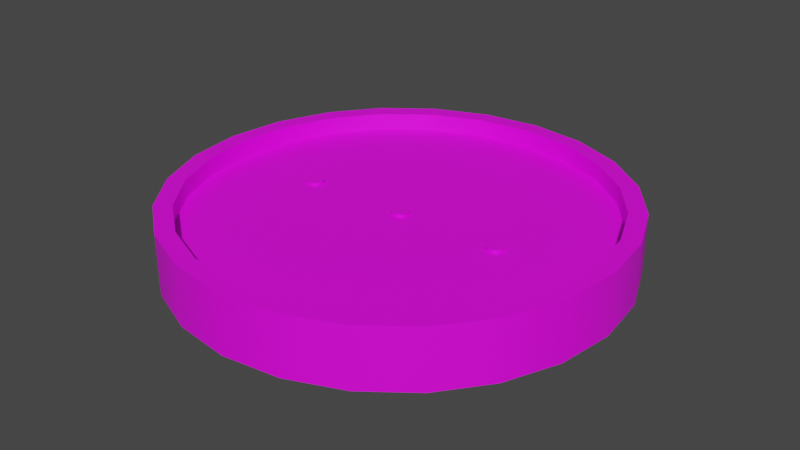 # Source: parachute.blend  (saved by Blender 3.3.6; exported with 4.5.12 LTS)
import bpy
from mathutils import Matrix  # noqa: F401  (used for matrix-valued properties, if any)

bpy.ops.wm.read_factory_settings(use_empty=True)
scene = bpy.context.scene
scene.name = 'Scene'

# ---- collections
col_collection = bpy.data.collections.new('Collection'); scene.collection.children.link(col_collection)

# ---- images (referenced by path relative to the original .blend; pixels are not part of the script)
import os
ASSET_DIR = os.environ.get("B2B_ASSET_DIR", "")  # directory of the original .blend (textures are referenced by path, not embedded)
HERE = os.path.dirname(os.path.abspath(__file__))  # packed textures are extracted next to this script under _unpacked/

def load_image(name, relpath, width, height, colorspace="sRGB"):
    """Load a texture the original file referenced (path relative to the .blend, or extracted next to this script)."""
    p = next((c for c in (os.path.join(HERE, relpath), os.path.join(ASSET_DIR, relpath)) if relpath and os.path.exists(c)), "")
    if p:
        img = bpy.data.images.load(p, check_existing=True)
        img.name = name
    else:  # same state as the original file: an image datablock whose file is absent (Cycles renders it pink)
        img = bpy.data.images.new(name, width, height)
        img.source = "FILE"
        img.filepath = "//" + (relpath or name)
    img.colorspace_settings.name = colorspace
    return img
img_a1_psd = load_image('a1.psd', 'a1.psd', 1024, 1024, 'sRGB')

# ---- materials (node trees are filled in below, after node groups)
mat_material = bpy.data.materials.new('Material')
mat_material.alpha_threshold = 0.0
mat_material.roughness = 0.5
mat_material.line_color = (0.0, 0.0, 0.0, 1.0)

# ---- node groups
ng_auto_smooth = bpy.data.node_groups.new('Auto Smooth', 'GeometryNodeTree')
_s = ng_auto_smooth.interface.new_socket(name='Geometry', in_out='OUTPUT', socket_type='NodeSocketGeometry')
_s = ng_auto_smooth.interface.new_socket(name='Geometry', in_out='INPUT', socket_type='NodeSocketGeometry')
_s = ng_auto_smooth.interface.new_socket(name='Angle', in_out='INPUT', socket_type='NodeSocketFloat')
_s.subtype = 'ANGLE'
_s.min_value = 0.0
_s.max_value = 3.142
ng_auto_smooth.is_modifier = True
_N = ng_auto_smooth.nodes; _L = ng_auto_smooth.links
n0 = _N.new('NodeGroupOutput'); n0.name = 'Group Output'; n0.location = (480, -100)
n1 = _N.new('NodeGroupInput'); n1.name = 'Group Input'; n1.location = (-420, -300)
n2 = _N.new('NodeGroupInput'); n2.name = 'Group Input.001'; n2.location = (-60, -100)
n3 = _N.new('GeometryNodeSetShadeSmooth'); n3.name = 'Set Shade Smooth'; n3.location = (120, -100)
n3.domain = 'EDGE'
n4 = _N.new('GeometryNodeSetShadeSmooth'); n4.name = 'Set Shade Smooth.001'; n4.location = (300, -100)
n5 = _N.new('GeometryNodeInputMeshEdgeAngle'); n5.name = 'Edge Angle'; n5.location = (-420, -220)
n6 = _N.new('GeometryNodeInputEdgeSmooth'); n6.name = 'Is Edge Smooth'; n6.location = (-60, -160)
n7 = _N.new('GeometryNodeInputShadeSmooth'); n7.name = 'Is Face Smooth'; n7.location = (-240, -340)
n8 = _N.new('FunctionNodeBooleanMath'); n8.name = 'Boolean Math'; n8.location = (-60, -220)
n9 = _N.new('FunctionNodeCompare'); n9.name = 'Compare'; n9.location = (-240, -180)
n9.operation = 'LESS_EQUAL'
_L.new(n5.outputs[0], n9.inputs[0])
_L.new(n4.outputs[0], n0.inputs[0])
_L.new(n1.outputs[1], n9.inputs[1])
_L.new(n9.outputs[0], n8.inputs[0])
_L.new(n7.outputs[0], n8.inputs[1])
_L.new(n2.outputs[0], n3.inputs[0])
_L.new(n6.outputs[0], n3.inputs[1])
_L.new(n3.outputs[0], n4.inputs[0])
_L.new(n8.outputs[0], n3.inputs[2])
n0.is_active_output = True

# ---- material node trees
mat_material.use_nodes = True; mat_material.node_tree.nodes.clear()
_N = mat_material.node_tree.nodes; _L = mat_material.node_tree.links
n0 = _N.new('ShaderNodeOutputMaterial'); n0.name = 'Material Output'; n0.location = (300, 300)
n1 = _N.new('ShaderNodeBsdfPrincipled'); n1.name = 'Principled BSDF'; n1.location = (10, 300)
n1.distribution = 'GGX'
n1.subsurface_method = 'RANDOM_WALK_SKIN'
n1.inputs[3].default_value = 1.45
n1.inputs[27].default_value = (0.0, 0.0, 0.0, 1.0)
n1.inputs[28].default_value = 1.0
n2 = _N.new('ShaderNodeTexImage'); n2.name = 'Image Texture'; n2.location = (-280, 280)
n2.image = img_a1_psd
_L.new(n1.outputs[0], n0.inputs[0])
_L.new(n2.outputs[0], n1.inputs[0])
n0.is_active_output = True

# ---- world
world_world = bpy.data.worlds.new('World'); scene.world = world_world
world_world.use_nodes = True; world_world.node_tree.nodes.clear()
_N = world_world.node_tree.nodes; _L = world_world.node_tree.links
n0 = _N.new('ShaderNodeOutputWorld'); n0.name = 'World Output'; n0.location = (300, 300)
n1 = _N.new('ShaderNodeBackground'); n1.name = 'Background'; n1.location = (10, 300)
n1.inputs[0].default_value = (0.05088, 0.05088, 0.05088, 1.0)
_L.new(n1.outputs[0], n0.inputs[0])
n0.is_active_output = True
world_world.color = (0.05088, 0.05088, 0.05088)
world_world.use_sun_shadow = False
world_world.sun_shadow_jitter_overblur = 0.0

# ---- meshes
me_mesh1 = bpy.data.meshes.new('mesh1')
me_mesh1.from_pydata([(0.4688, -1.018e-08, 0.0625), (0.4528, -0.1213, 0.0625), (0.4059, -0.2344, 0.0625), (0.3315, -0.3315, 0.0625), (0.2344, -0.4059, 0.0625), (0.1213, -0.4528, 0.0625), (-4.502e-17, -0.4688, 0.0625), (-0.1213, -0.4528, 0.0625), (-0.2344, -0.4059, 0.0625), (-0.3315, -0.3315, 0.0625), (-0.4059, -0.2344, 0.0625), (-0.4528, -0.1213, 0.0625), (-0.4688, -1.018e-08, 0.0625), (-0.4528, 0.1213, 0.0625), (-0.4059, 0.2344, 0.0625), (-0.3315, 0.3315, 0.0625), (-0.2344, 0.4059, 0.0625), (-0.1213, 0.4528, 0.0625), (-1.598e-16, 0.4688, 0.0625), (0.1213, 0.4528, 0.0625), (0.2344, 0.4059, 0.0625), (0.3315, 0.3315, 0.0625), (0.4059, 0.2344, 0.0625), (0.4528, 0.1213, 0.0625), (0.4688, 1.018e-08, -0.0625), (0.4528, -0.1213, -0.0625), (0.4059, -0.2344, -0.0625), (0.3315, -0.3315, -0.0625), (0.2344, -0.4059, -0.0625), (0.1213, -0.4528, -0.0625), (-4.502e-17, -0.4688, -0.0625), (-0.1213, -0.4528, -0.0625), (-0.2344, -0.4059, -0.0625), (-0.3315, -0.3315, -0.0625), (-0.4059, -0.2344, -0.0625), (-0.4528, -0.1213, -0.0625), (-0.4688, 1.018e-08, -0.0625), (-0.4528, 0.1213, -0.0625), (-0.4059, 0.2344, -0.0625), (-0.3315, 0.3315, -0.0625), (-0.2344, 0.4059, -0.0625), (-0.1213, 0.4528, -0.0625), (-1.598e-16, 0.4688, -0.0625), (0.1213, 0.4528, -0.0625), (0.2344, 0.4059, -0.0625), (0.3315, 0.3315, -0.0625), (0.4059, 0.2344, -0.0625), (0.4528, 0.1213, -0.0625), (0.4166, -0.1116, 0.0625), (0.4313, -1.018e-08, 0.0625), (0.4166, 0.1116, 0.0625), (0.3735, 0.2156, 0.0625), (0.3049, 0.3049, 0.0625), (0.2156, 0.3735, 0.0625), (0.1116, 0.4166, 0.0625), (-1.494e-16, 0.4313, 0.0625), (-0.1116, 0.4166, 0.0625), (-0.2156, 0.3735, 0.0625), (-0.3049, 0.3049, 0.0625), (-0.3735, 0.2156, 0.0625), (-0.4166, 0.1116, 0.0625), (-0.4313, -1.018e-08, 0.0625), (-0.4166, -0.1116, 0.0625), (-0.3735, -0.2156, 0.0625), (-0.3049, -0.3049, 0.0625), (-0.2156, -0.3735, 0.0625), (-0.1116, -0.4166, 0.0625), (-4.375e-17, -0.4313, 0.0625), (0.1116, -0.4166, 0.0625), (0.2156, -0.3735, 0.0625), (0.3049, -0.3049, 0.0625), (0.3735, -0.2156, 0.0625), (0.4166, -0.1116, 0.025), (0.4313, -4.073e-09, 0.025), (0.4166, 0.1116, 0.025), (0.3735, 0.2156, 0.025), (0.3049, 0.3049, 0.025), (0.2156, 0.3735, 0.025), (0.1116, 0.4166, 0.025), (-1.494e-16, 0.4313, 0.025), (-0.1116, 0.4166, 0.025), (-0.2156, 0.3735, 0.025), (-0.3049, 0.3049, 0.025), (-0.3735, 0.2156, 0.025), (-0.4166, 0.1116, 0.025), (-0.4313, -4.073e-09, 0.025), (-0.4166, -0.1116, 0.025), (-0.3735, -0.2156, 0.025), (-0.3049, -0.3049, 0.025), (-0.2156, -0.3735, 0.025), (-0.1116, -0.4166, 0.025), (-4.375e-17, -0.4313, 0.025), (0.1116, -0.4166, 0.025), (0.2156, -0.3735, 0.025), (0.3049, -0.3049, 0.025), (0.3735, -0.2156, 0.025), (-1.226e-16, -4.073e-09, 0.025)], [], [(0, 24, 47, 23), (1, 25, 24, 0), (2, 26, 25, 1), (3, 27, 26, 2), (4, 28, 27, 3), (5, 29, 28, 4), (6, 30, 29, 5), (7, 31, 30, 6), (8, 32, 31, 7), (9, 33, 32, 8), (10, 34, 33, 9), (11, 35, 34, 10), (12, 36, 35, 11), (13, 37, 36, 12), (14, 38, 37, 13), (15, 39, 38, 14), (16, 40, 39, 15), (17, 41, 40, 16), (18, 42, 41, 17), (19, 43, 42, 18), (20, 44, 43, 19), (21, 45, 44, 20), (22, 46, 45, 21), (23, 47, 46, 22), (48, 72, 95, 71), (49, 73, 72, 48), (50, 74, 73, 49), (51, 75, 74, 50), (52, 76, 75, 51), (53, 77, 76, 52), (54, 78, 77, 53), (55, 79, 78, 54), (56, 80, 79, 55), (57, 81, 80, 56), (58, 82, 81, 57), (59, 83, 82, 58), (60, 84, 83, 59), (61, 85, 84, 60), (62, 86, 85, 61), (63, 87, 86, 62), (64, 88, 87, 63), (65, 89, 88, 64), (66, 90, 89, 65), (67, 91, 90, 66), (68, 92, 91, 67), (69, 93, 92, 68), (70, 94, 93, 69), (71, 95, 94, 70), (0, 49, 48, 1), (1, 48, 71, 2), (2, 71, 70, 3), (3, 70, 69, 4), (4, 69, 68, 5), (5, 68, 67, 6), (6, 67, 66, 7), (7, 66, 65, 8), (8, 65, 64, 9), (9, 64, 63, 10), (10, 63, 62, 11), (11, 62, 61, 12), (12, 61, 60, 13), (13, 60, 59, 14), (14, 59, 58, 15), (15, 58, 57, 16), (16, 57, 56, 17), (17, 56, 55, 18), (18, 55, 54, 19), (19, 54, 53, 20), (20, 53, 52, 21), (21, 52, 51, 22), (22, 51, 50, 23), (23, 50, 49, 0), (72, 96, 95), (73, 96, 72), (74, 96, 73), (75, 96, 74), (76, 96, 75), (77, 96, 76), (78, 96, 77), (79, 96, 78), (80, 96, 79), (81, 96, 80), (82, 96, 81), (83, 96, 82), (84, 96, 83), (85, 96, 84), (86, 96, 85), (87, 96, 86), (88, 96, 87), (89, 96, 88), (90, 96, 89), (91, 96, 90), (92, 96, 91), (93, 96, 92), (94, 96, 93), (95, 96, 94)])
me_mesh1.polygons.foreach_set('use_smooth', [True] * 96)
_k = set([(0, 1), (0, 23), (1, 2), (2, 3), (3, 4), (4, 5), (5, 6), (6, 7), (7, 8), (8, 9), (9, 10), (10, 11), (11, 12), (12, 13), (13, 14), (14, 15), (15, 16), (16, 17), (17, 18), (18, 19), (19, 20), (20, 21), (21, 22), (22, 23), (48, 49), (48, 71), (49, 50), (50, 51), (51, 52), (52, 53), (53, 54), (54, 55), (55, 56), (56, 57), (57, 58), (58, 59), (59, 60), (60, 61), (61, 62), (62, 63), (63, 64), (64, 65), (65, 66), (66, 67), (67, 68), (68, 69), (69, 70), (70, 71), (72, 73), (72, 95), (73, 74), (74, 75), (75, 76), (76, 77), (77, 78), (78, 79), (79, 80), (80, 81), (81, 82), (82, 83), (83, 84), (84, 85), (85, 86), (86, 87), (87, 88), (88, 89), (89, 90), (90, 91), (91, 92), (92, 93), (93, 94), (94, 95)])
me_mesh1.attributes.new('sharp_edge', 'BOOLEAN', 'EDGE').data.foreach_set('value', [ (min(e.vertices), max(e.vertices)) in _k for e in me_mesh1.edges])
_uv = me_mesh1.uv_layers.new(name='UVMap')
_uv.uv.foreach_set('vector', [0.009671, 0.5601, 0.009671, 0.5358, 0.03143, 0.5358, 0.03143, 0.5601, 0.2599, 0.5601, 0.2599, 0.5358, 0.2813, 0.5358, 0.2813, 0.5601, 0.2379, 0.5601, 0.2379, 0.5358, 0.2599, 0.5358, 0.2599, 0.5601, 0.2153, 0.5601, 0.2153, 0.5358, 0.2379, 0.5358, 0.2379, 0.5601, 0.1924, 0.5601, 0.1924, 0.5358, 0.2153, 0.5358, 0.2153, 0.5601, 0.1692, 0.5601, 0.1692, 0.5358, 0.1924, 0.5358, 0.1924, 0.5601, 0.1457, 0.5601, 0.1461, 0.5358, 0.1692, 0.5358, 0.1692, 0.5601, 0.1226, 0.5601, 0.1226, 0.5358, 0.1461, 0.5358, 0.1457, 0.5601, 0.09937, 0.5601, 0.09937, 0.5358, 0.1226, 0.5358, 0.1226, 0.5601, 0.07635, 0.5601, 0.07635, 0.5358, 0.09937, 0.5358, 0.09937, 0.5601, 0.05366, 0.5601, 0.05366, 0.5358, 0.07635, 0.5358, 0.07635, 0.5601, 0.03143, 0.5601, 0.03143, 0.5358, 0.05366, 0.5358, 0.05366, 0.5601, 0.009671, 0.5601, 0.009671, 0.5358, 0.03143, 0.5358, 0.03143, 0.5601, 0.2599, 0.5601, 0.2599, 0.5358, 0.2813, 0.5358, 0.2813, 0.5601, 0.2379, 0.5601, 0.2379, 0.5358, 0.2599, 0.5358, 0.2599, 0.5601, 0.2153, 0.5601, 0.2153, 0.5358, 0.2379, 0.5358, 0.2379, 0.5601, 0.1924, 0.5601, 0.1924, 0.5358, 0.2153, 0.5358, 0.2153, 0.5601, 0.1692, 0.5601, 0.1692, 0.5358, 0.1924, 0.5358, 0.1924, 0.5601, 0.1457, 0.5601, 0.1461, 0.5358, 0.1692, 0.5358, 0.1692, 0.5601, 0.1226, 0.5601, 0.1226, 0.5358, 0.1461, 0.5358, 0.1457, 0.5601, 0.09937, 0.5601, 0.09937, 0.5358, 0.1226, 0.5358, 0.1226, 0.5601, 0.07635, 0.5601, 0.07635, 0.5358, 0.09937, 0.5358, 0.09937, 0.5601, 0.05366, 0.5601, 0.05366, 0.5358, 0.07635, 0.5358, 0.07635, 0.5601, 0.03143, 0.5601, 0.03143, 0.5358, 0.05366, 0.5358, 0.05366, 0.5601, 0.2599, 0.5668, 0.2599, 0.5737, 0.2379, 0.5737, 0.2379, 0.5668, 0.2813, 0.5668, 0.2813, 0.5737, 0.2599, 0.5737, 0.2599, 0.5668, 0.03143, 0.5668, 0.03143, 0.5737, 0.009671, 0.5737, 0.009671, 0.5668, 0.05366, 0.5668, 0.05366, 0.5737, 0.03143, 0.5737, 0.03143, 0.5668, 0.07635, 0.5668, 0.07635, 0.5737, 0.05366, 0.5737, 0.05366, 0.5668, 0.09937, 0.5668, 0.09937, 0.5737, 0.07635, 0.5737, 0.07635, 0.5668, 0.1226, 0.5668, 0.1226, 0.5737, 0.09937, 0.5737, 0.09937, 0.5668, 0.1458, 0.5668, 0.1458, 0.5737, 0.1226, 0.5737, 0.1226, 0.5668, 0.1692, 0.5668, 0.1692, 0.5737, 0.1458, 0.5737, 0.1458, 0.5668, 0.1924, 0.5668, 0.1924, 0.5737, 0.1692, 0.5737, 0.1692, 0.5668, 0.2153, 0.5668, 0.2153, 0.5737, 0.1924, 0.5737, 0.1924, 0.5668, 0.2379, 0.5668, 0.2379, 0.5737, 0.2153, 0.5737, 0.2153, 0.5668, 0.2599, 0.5668, 0.2599, 0.5737, 0.2379, 0.5737, 0.2379, 0.5668, 0.2813, 0.5668, 0.2813, 0.5737, 0.2599, 0.5737, 0.2599, 0.5668, 0.03143, 0.5668, 0.03143, 0.5737, 0.009671, 0.5737, 0.009671, 0.5668, 0.05366, 0.5668, 0.05366, 0.5737, 0.03143, 0.5737, 0.03143, 0.5668, 0.07635, 0.5668, 0.07635, 0.5737, 0.05366, 0.5737, 0.05366, 0.5668, 0.09937, 0.5668, 0.09937, 0.5737, 0.07635, 0.5737, 0.07635, 0.5668, 0.1226, 0.5668, 0.1226, 0.5737, 0.09937, 0.5737, 0.09937, 0.5668, 0.1458, 0.5668, 0.1458, 0.5737, 0.1226, 0.5737, 0.1226, 0.5668, 0.1692, 0.5668, 0.1692, 0.5737, 0.1458, 0.5737, 0.1458, 0.5668, 0.1924, 0.5668, 0.1924, 0.5737, 0.1692, 0.5737, 0.1692, 0.5668, 0.2153, 0.5668, 0.2153, 0.5737, 0.1924, 0.5737, 0.1924, 0.5668, 0.2379, 0.5668, 0.2379, 0.5737, 0.2153, 0.5737, 0.2153, 0.5668, 0.2813, 0.5601, 0.2813, 0.5668, 0.2599, 0.5668, 0.2599, 0.5601, 0.2599, 0.5601, 0.2599, 0.5668, 0.2379, 0.5668, 0.2379, 0.5601, 0.2379, 0.5601, 0.2379, 0.5668, 0.2153, 0.5668, 0.2153, 0.5601, 0.2153, 0.5601, 0.2153, 0.5668, 0.1924, 0.5668, 0.1924, 0.5601, 0.1924, 0.5601, 0.1924, 0.5668, 0.1692, 0.5668, 0.1692, 0.5601, 0.1692, 0.5601, 0.1692, 0.5668, 0.1458, 0.5668, 0.1457, 0.5601, 0.1457, 0.5601, 0.1458, 0.5668, 0.1226, 0.5668, 0.1226, 0.5601, 0.1226, 0.5601, 0.1226, 0.5668, 0.09937, 0.5668, 0.09937, 0.5601, 0.09937, 0.5601, 0.09937, 0.5668, 0.07635, 0.5668, 0.07635, 0.5601, 0.07635, 0.5601, 0.07635, 0.5668, 0.05366, 0.5668, 0.05366, 0.5601, 0.05366, 0.5601, 0.05366, 0.5668, 0.03143, 0.5668, 0.03143, 0.5601, 0.03143, 0.5601, 0.03143, 0.5668, 0.009671, 0.5668, 0.009671, 0.5601, 0.2813, 0.5601, 0.2813, 0.5668, 0.2599, 0.5668, 0.2599, 0.5601, 0.2599, 0.5601, 0.2599, 0.5668, 0.2379, 0.5668, 0.2379, 0.5601, 0.2379, 0.5601, 0.2379, 0.5668, 0.2153, 0.5668, 0.2153, 0.5601, 0.2153, 0.5601, 0.2153, 0.5668, 0.1924, 0.5668, 0.1924, 0.5601, 0.1924, 0.5601, 0.1924, 0.5668, 0.1692, 0.5668, 0.1692, 0.5601, 0.1692, 0.5601, 0.1692, 0.5668, 0.1458, 0.5668, 0.1457, 0.5601, 0.1457, 0.5601, 0.1458, 0.5668, 0.1226, 0.5668, 0.1226, 0.5601, 0.1226, 0.5601, 0.1226, 0.5668, 0.09937, 0.5668, 0.09937, 0.5601, 0.09937, 0.5601, 0.09937, 0.5668, 0.07635, 0.5668, 0.07635, 0.5601, 0.07635, 0.5601, 0.07635, 0.5668, 0.05366, 0.5668, 0.05366, 0.5601, 0.05366, 0.5601, 0.05366, 0.5668, 0.03143, 0.5668, 0.03143, 0.5601, 0.03143, 0.5601, 0.03143, 0.5668, 0.009671, 0.5668, 0.009671, 0.5601, 0.5581, 0.719, 0.6395, 0.7408, 0.5665, 0.6987, 0.5552, 0.7408, 0.6395, 0.7408, 0.5581, 0.719, 0.5581, 0.719, 0.6395, 0.7408, 0.5552, 0.7408, 0.5665, 0.6987, 0.6395, 0.7408, 0.5581, 0.719, 0.5799, 0.6813, 0.6395, 0.7408, 0.5665, 0.6987, 0.5974, 0.6679, 0.6395, 0.7408, 0.5799, 0.6813, 0.6177, 0.6595, 0.6395, 0.7408, 0.5974, 0.6679, 0.6395, 0.6566, 0.6395, 0.7408, 0.6177, 0.6595, 0.6177, 0.6595, 0.6395, 0.7408, 0.6395, 0.6566, 0.5974, 0.6679, 0.6395, 0.7408, 0.6177, 0.6595, 0.5799, 0.6813, 0.6395, 0.7408, 0.5974, 0.6679, 0.5665, 0.6987, 0.6395, 0.7408, 0.5799, 0.6813, 0.5581, 0.719, 0.6395, 0.7408, 0.5665, 0.6987, 0.5552, 0.7408, 0.6395, 0.7408, 0.5581, 0.719, 0.5581, 0.719, 0.6395, 0.7408, 0.5552, 0.7408, 0.5665, 0.6987, 0.6395, 0.7408, 0.5581, 0.719, 0.5799, 0.6813, 0.6395, 0.7408, 0.5665, 0.6987, 0.5974, 0.6679, 0.6395, 0.7408, 0.5799, 0.6813, 0.6177, 0.6595, 0.6395, 0.7408, 0.5974, 0.6679, 0.6395, 0.6566, 0.6395, 0.7408, 0.6177, 0.6595, 0.6177, 0.6595, 0.6395, 0.7408, 0.6395, 0.6566, 0.5974, 0.6679, 0.6395, 0.7408, 0.6177, 0.6595, 0.5799, 0.6813, 0.6395, 0.7408, 0.5974, 0.6679, 0.5665, 0.6987, 0.6395, 0.7408, 0.5799, 0.6813])
me_mesh1.materials.append(mat_material)
me_mesh1.update()
me_mesh1.normals_split_custom_set([tuple(v) for v in zip(*[iter([1.0, 0.0, 0.0, 1.0, 0.0, 0.0, 0.9659, 0.2588, 3.838e-08, 0.9659, 0.2588, 3.838e-08, 0.9659, -0.2588, -3.838e-08, 0.9659, -0.2588, -3.838e-08, 1.0, 0.0, 0.0, 1.0, 0.0, 0.0, 0.866, -0.5, -3.071e-08, 0.866, -0.5, -3.071e-08, 0.9659, -0.2588, -3.838e-08, 0.9659, -0.2588, -3.838e-08, 0.7071, -0.7071, 0.0, 0.7071, -0.7071, 0.0, 0.866, -0.5, -3.071e-08, 0.866, -0.5, -3.071e-08, 0.5, -0.866, 0.0, 0.5, -0.866, 0.0, 0.7071, -0.7071, 0.0, 0.7071, -0.7071, 0.0, 0.2588, -0.9659, 0.0, 0.2588, -0.9659, 0.0, 0.5, -0.866, 0.0, 0.5, -0.866, 0.0, 0.0, -1.0, 0.0, 0.0, -1.0, 0.0, 0.2588, -0.9659, 0.0, 0.2588, -0.9659, 0.0, -0.2588, -0.9659, 0.0, -0.2588, -0.9659, 0.0, 0.0, -1.0, 0.0, 0.0, -1.0, 0.0, -0.5, -0.866, 0.0, -0.5, -0.866, 0.0, -0.2588, -0.9659, 0.0, -0.2588, -0.9659, 0.0, -0.7071, -0.7071, 0.0, -0.7071, -0.7071, 0.0, -0.5, -0.866, 0.0, -0.5, -0.866, 0.0, -0.866, -0.5, -3.071e-08, -0.866, -0.5, -3.071e-08, -0.7071, -0.7071, 0.0, -0.7071, -0.7071, 0.0, -0.9659, -0.2588, -3.838e-08, -0.9659, -0.2588, -3.838e-08, -0.866, -0.5, -3.071e-08, -0.866, -0.5, -3.071e-08, -1.0, 0.0, 0.0, -1.0, 0.0, 0.0, -0.9659, -0.2588, -3.838e-08, -0.9659, -0.2588, -3.838e-08, -0.9659, 0.2588, 3.838e-08, -0.9659, 0.2588, 3.838e-08, -1.0, 0.0, 0.0, -1.0, 0.0, 0.0, -0.866, 0.5, 3.071e-08, -0.866, 0.5, 3.071e-08, -0.9659, 0.2588, 3.838e-08, -0.9659, 0.2588, 3.838e-08, -0.7071, 0.7071, 0.0, -0.7071, 0.7071, 0.0, -0.866, 0.5, 3.071e-08, -0.866, 0.5, 3.071e-08, -0.5, 0.866, 0.0, -0.5, 0.866, 0.0, -0.7071, 0.7071, 0.0, -0.7071, 0.7071, 0.0, -0.2588, 0.9659, 0.0, -0.2588, 0.9659, 0.0, -0.5, 0.866, 0.0, -0.5, 0.866, 0.0, 0.0, 1.0, 0.0, 0.0, 1.0, 0.0, -0.2588, 0.9659, 0.0, -0.2588, 0.9659, 0.0, 0.2588, 0.9659, 0.0, 0.2588, 0.9659, 0.0, 0.0, 1.0, 0.0, 0.0, 1.0, 0.0, 0.5, 0.866, 0.0, 0.5, 0.866, 0.0, 0.2588, 0.9659, 0.0, 0.2588, 0.9659, 0.0, 0.7071, 0.7071, 0.0, 0.7071, 0.7071, 0.0, 0.5, 0.866, 0.0, 0.5, 0.866, 0.0, 0.866, 0.5, 3.071e-08, 0.866, 0.5, 3.071e-08, 0.7071, 0.7071, 0.0, 0.7071, 0.7071, 0.0, 0.9659, 0.2588, 3.838e-08, 0.9659, 0.2588, 3.838e-08, 0.866, 0.5, 3.071e-08, 0.866, 0.5, 3.071e-08, -0.9659, 0.2588, 1.113e-07, -0.9659, 0.2588, 1.113e-07, -0.866, 0.5, 1.113e-07, -0.866, 0.5, 1.113e-07, -1.0, -2.296e-07, 0.0, -1.0, -2.296e-07, 0.0, -0.9659, 0.2588, 1.113e-07, -0.9659, 0.2588, 1.113e-07, -0.9659, -0.2588, 0.0, -0.9659, -0.2588, 0.0, -1.0, -2.296e-07, 0.0, -1.0, -2.296e-07, 0.0, -0.866, -0.5, 0.0, -0.866, -0.5, 0.0, -0.9659, -0.2588, 0.0, -0.9659, -0.2588, 0.0, -0.7071, -0.7071, 0.0, -0.7071, -0.7071, 0.0, -0.866, -0.5, 0.0, -0.866, -0.5, 0.0, -0.5, -0.866, 0.0, -0.5, -0.866, 0.0, -0.7071, -0.7071, 0.0, -0.7071, -0.7071, 0.0, -0.2588, -0.9659, 0.0, -0.2588, -0.9659, 0.0, -0.5, -0.866, 0.0, -0.5, -0.866, 0.0, 0.0, -1.0, 0.0, 0.0, -1.0, 0.0, -0.2588, -0.9659, 0.0, -0.2588, -0.9659, 0.0, 0.2588, -0.9659, 0.0, 0.2588, -0.9659, 0.0, 0.0, -1.0, 0.0, 0.0, -1.0, 0.0, 0.5, -0.866, 0.0, 0.5, -0.866, 0.0, 0.2588, -0.9659, 0.0, 0.2588, -0.9659, 0.0, 0.7071, -0.7071, 0.0, 0.7071, -0.7071, 0.0, 0.5, -0.866, 0.0, 0.5, -0.866, 0.0, 0.866, -0.5, 0.0, 0.866, -0.5, 0.0, 0.7071, -0.7071, 0.0, 0.7071, -0.7071, 0.0, 0.9659, -0.2588, 0.0, 0.9659, -0.2588, 0.0, 0.866, -0.5, 0.0, 0.866, -0.5, 0.0, 1.0, -1.196e-07, 0.0, 1.0, -1.196e-07, 0.0, 0.9659, -0.2588, 0.0, 0.9659, -0.2588, 0.0, 0.9659, 0.2588, 1.113e-07, 0.9659, 0.2588, 1.113e-07, 1.0, -1.196e-07, 0.0, 1.0, -1.196e-07, 0.0, 0.866, 0.5, 1.113e-07, 0.866, 0.5, 1.113e-07, 0.9659, 0.2588, 1.113e-07, 0.9659, 0.2588, 1.113e-07, 0.7071, 0.7071, 0.0, 0.7071, 0.7071, 0.0, 0.866, 0.5, 1.113e-07, 0.866, 0.5, 1.113e-07, 0.5, 0.866, 0.0, 0.5, 0.866, 0.0, 0.7071, 0.7071, 0.0, 0.7071, 0.7071, 0.0, 0.2588, 0.9659, 0.0, 0.2588, 0.9659, 0.0, 0.5, 0.866, 0.0, 0.5, 0.866, 0.0, 0.0, 1.0, 0.0, 0.0, 1.0, 0.0, 0.2588, 0.9659, 0.0, 0.2588, 0.9659, 0.0, -0.2588, 0.9659, 0.0, -0.2588, 0.9659, 0.0, 0.0, 1.0, 0.0, 0.0, 1.0, 0.0, -0.5, 0.866, 0.0, -0.5, 0.866, 0.0, -0.2588, 0.9659, 0.0, -0.2588, 0.9659, 0.0, -0.7071, 0.7071, 0.0, -0.7071, 0.7071, 0.0, -0.5, 0.866, 0.0, -0.5, 0.866, 0.0, -0.866, 0.5, 1.113e-07, -0.866, 0.5, 1.113e-07, -0.7071, 0.7071, 0.0, -0.7071, 0.7071, 0.0, -1.266e-07, -1.637e-07, 1.0, -1.266e-07, -1.637e-07, 1.0, -4.665e-08, -1.541e-07, 1.0, -4.665e-08, -1.541e-07, 1.0, -4.665e-08, -1.541e-07, 1.0, -4.665e-08, -1.541e-07, 1.0, -7.996e-08, -1.563e-07, 1.0, -7.996e-08, -1.563e-07, 1.0, -7.996e-08, -1.563e-07, 1.0, -7.996e-08, -1.563e-07, 1.0, -2.665e-08, -1.742e-07, 1.0, -2.665e-08, -1.742e-07, 1.0, -2.665e-08, -1.742e-07, 1.0, -2.665e-08, -1.742e-07, 1.0, 5.331e-08, -1.981e-07, 1.0, 5.331e-08, -1.981e-07, 1.0, 5.331e-08, -1.981e-07, 1.0, 5.331e-08, -1.981e-07, 1.0, 2.665e-08, -2.061e-07, 1.0, 2.665e-08, -2.061e-07, 1.0, 2.665e-08, -2.061e-07, 1.0, 2.665e-08, -2.061e-07, 1.0, 0.0, -2.028e-07, 1.0, 0.0, -2.028e-07, 1.0, 0.0, -2.028e-07, 1.0, 0.0, -2.028e-07, 1.0, 0.0, -2.061e-07, 1.0, 0.0, -2.061e-07, 1.0, 0.0, -2.061e-07, 1.0, 0.0, -2.061e-07, 1.0, -2.665e-08, -1.981e-07, 1.0, -2.665e-08, -1.981e-07, 1.0, -2.665e-08, -1.981e-07, 1.0, -2.665e-08, -1.981e-07, 1.0, 4.176e-15, -1.742e-07, 1.0, 4.935e-15, -1.742e-07, 1.0, 4.935e-15, -1.742e-07, 1.0, 4.176e-15, -1.742e-07, 1.0, 6.664e-09, -1.563e-07, 1.0, 6.664e-09, -1.563e-07, 1.0, 6.664e-09, -1.563e-07, 1.0, 6.664e-09, -1.563e-07, 1.0, -1.999e-08, -1.541e-07, 1.0, -1.999e-08, -1.541e-07, 1.0, -1.999e-08, -1.541e-07, 1.0, -1.999e-08, -1.541e-07, 1.0, 9.329e-08, -1.637e-07, 1.0, 9.329e-08, -1.637e-07, 1.0, 9.329e-08, -1.637e-07, 1.0, 9.329e-08, -1.637e-07, 1.0, 1.333e-08, -1.776e-07, 1.0, 1.333e-08, -1.776e-07, 1.0, 1.333e-08, -1.776e-07, 1.0, 1.333e-08, -1.776e-07, 1.0, -1.866e-07, -1.427e-07, 1.0, -1.866e-07, -1.427e-07, 1.0, -1.866e-07, -1.427e-07, 1.0, -1.866e-07, -1.427e-07, 1.0, -1.066e-07, -1.19e-07, 1.0, -1.066e-07, -1.19e-07, 1.0, -1.066e-07, -1.19e-07, 1.0, -1.066e-07, -1.19e-07, 1.0, 2.665e-08, -1.734e-07, 1.0, 2.665e-08, -1.734e-07, 1.0, 2.665e-08, -1.734e-07, 1.0, 2.665e-08, -1.734e-07, 1.0, 5.331e-08, -2.04e-07, 1.0, 5.331e-08, -2.04e-07, 1.0, 5.331e-08, -2.04e-07, 1.0, 5.331e-08, -2.04e-07, 1.0, 0.0, -1.987e-07, 1.0, 0.0, -1.987e-07, 1.0, 0.0, -1.987e-07, 1.0, 0.0, -1.987e-07, 1.0, -2.665e-08, -2.04e-07, 1.0, -2.665e-08, -2.04e-07, 1.0, -2.665e-08, -2.04e-07, 1.0, -2.665e-08, -2.04e-07, 1.0, 0.0, -1.734e-07, 1.0, 0.0, -1.734e-07, 1.0, 0.0, -1.734e-07, 1.0, 0.0, -1.734e-07, 1.0, 7.996e-08, -1.19e-07, 1.0, 7.996e-08, -1.19e-07, 1.0, 7.996e-08, -1.19e-07, 1.0, 7.996e-08, -1.19e-07, 1.0, 1.199e-07, -1.427e-07, 1.0, 1.199e-07, -1.427e-07, 1.0, 1.199e-07, -1.427e-07, 1.0, 1.199e-07, -1.427e-07, 1.0, -6.664e-08, -1.776e-07, 1.0, -6.664e-08, -1.776e-07, 1.0, -6.664e-08, -1.776e-07, 1.0, -6.664e-08, -1.776e-07, 1.0, -1.266e-07, -1.637e-07, 1.0, -1.266e-07, -1.637e-07, 1.0, 1.935e-08, -1.643e-07, 1.0, 1.209e-09, -1.635e-07, 1.0, 1.935e-08, -1.639e-07, 1.0, 0.0, -1.669e-07, 1.0, 1.209e-09, -1.635e-07, 1.0, 1.935e-08, -1.643e-07, 1.0, -9.674e-09, -1.643e-07, 1.0, 1.209e-09, -1.635e-07, 1.0, 0.0, -1.669e-07, 1.0, -1.935e-08, -1.639e-07, 1.0, 1.209e-09, -1.635e-07, 1.0, -9.674e-09, -1.643e-07, 1.0, 9.674e-09, -1.651e-07, 1.0, 1.209e-09, -1.635e-07, 1.0, -1.935e-08, -1.639e-07, 1.0, -3.701e-15, -1.61e-07, 1.0, 1.209e-09, -1.635e-07, 1.0, 9.674e-09, -1.651e-07, 1.0, 0.0, -1.61e-07, 1.0, 1.209e-09, -1.635e-07, 1.0, -3.701e-15, -1.61e-07, 1.0, 0.0, -1.641e-07, 1.0, 1.209e-09, -1.635e-07, 1.0, 0.0, -1.61e-07, 1.0, -3.701e-15, -1.61e-07, 1.0, 1.209e-09, -1.635e-07, 1.0, 0.0, -1.641e-07, 1.0, 1.234e-15, -1.61e-07, 1.0, 1.209e-09, -1.635e-07, 1.0, -3.701e-15, -1.61e-07, 1.0, -9.674e-09, -1.651e-07, 1.0, 1.209e-09, -1.635e-07, 1.0, 1.234e-15, -1.61e-07, 1.0, 1.935e-08, -1.639e-07, 1.0, 1.209e-09, -1.635e-07, 1.0, -9.674e-09, -1.651e-07, 1.0, 9.674e-09, -1.643e-07, 1.0, 1.209e-09, -1.635e-07, 1.0, 1.935e-08, -1.639e-07, 1.0, 0.0, -1.669e-07, 1.0, 1.209e-09, -1.635e-07, 1.0, 9.674e-09, -1.643e-07, 1.0, -1.451e-08, -1.643e-07, 1.0, 1.209e-09, -1.635e-07, 1.0, 0.0, -1.669e-07, 1.0, -1.451e-08, -1.639e-07, 1.0, 1.209e-09, -1.635e-07, 1.0, -1.451e-08, -1.643e-07, 1.0, 2.902e-08, -1.651e-07, 1.0, 1.209e-09, -1.635e-07, 1.0, -1.451e-08, -1.639e-07, 1.0, 9.674e-09, -1.61e-07, 1.0, 1.209e-09, -1.635e-07, 1.0, 2.902e-08, -1.651e-07, 1.0, -1.935e-08, -1.61e-07, 1.0, 1.209e-09, -1.635e-07, 1.0, 9.674e-09, -1.61e-07, 1.0, 0.0, -1.641e-07, 1.0, 1.209e-09, -1.635e-07, 1.0, -1.935e-08, -1.61e-07, 1.0, 1.935e-08, -1.61e-07, 1.0, 1.209e-09, -1.635e-07, 1.0, 0.0, -1.641e-07, 1.0, 1.234e-15, -1.61e-07, 1.0, 1.209e-09, -1.635e-07, 1.0, 1.935e-08, -1.61e-07, 1.0, -1.935e-08, -1.651e-07, 1.0, 1.209e-09, -1.635e-07, 1.0, 1.234e-15, -1.61e-07, 1.0, 1.935e-08, -1.639e-07, 1.0, 1.209e-09, -1.635e-07, 1.0, -1.935e-08, -1.651e-07, 1.0])] * 3)])
me_cylinder = bpy.data.meshes.new('Cylinder')
me_cylinder.from_pydata([(0.0, 0.01875, 0.01875), (0.0, 0.0, 0.03125), (0.01326, 0.01326, 0.01875), (0.01875, 0.0, 0.01875), (0.01326, -0.01326, 0.01875), (0.0, -0.01875, 0.01875), (-0.01326, -0.01326, 0.01875), (-0.01875, 0.0, 0.01875), (-0.01326, 0.01326, 0.01875), (0.01326, 0.01326, 0.03125), (0.0, 0.01875, 0.03125), (0.01875, 0.0, 0.03125), (0.01326, -0.01326, 0.03125), (0.0, -0.01875, 0.03125), (-0.01326, -0.01326, 0.03125), (-0.01875, 0.0, 0.03125), (-0.01326, 0.01326, 0.03125), (0.225, 0.01875, 0.01875), (0.225, 0.0, 0.03125), (0.2383, 0.01326, 0.01875), (0.2437, 0.0, 0.01875), (0.2383, -0.01326, 0.01875), (0.225, -0.01875, 0.01875), (0.2117, -0.01326, 0.01875), (0.2062, 0.0, 0.01875), (0.2117, 0.01326, 0.01875), (0.2383, 0.01326, 0.03125), (0.225, 0.01875, 0.03125), (0.2437, 0.0, 0.03125), (0.2383, -0.01326, 0.03125), (0.225, -0.01875, 0.03125), (0.2117, -0.01326, 0.03125), (0.2062, 0.0, 0.03125), (0.2117, 0.01326, 0.03125), (-0.225, 0.01875, 0.01875), (-0.225, 0.0, 0.03125), (-0.2117, 0.01326, 0.01875), (-0.2062, 0.0, 0.01875), (-0.2117, -0.01326, 0.01875), (-0.225, -0.01875, 0.01875), (-0.2383, -0.01326, 0.01875), (-0.2437, 0.0, 0.01875), (-0.2383, 0.01326, 0.01875), (-0.2117, 0.01326, 0.03125), (-0.225, 0.01875, 0.03125), (-0.2062, 0.0, 0.03125), (-0.2117, -0.01326, 0.03125), (-0.225, -0.01875, 0.03125), (-0.2383, -0.01326, 0.03125), (-0.2437, 0.0, 0.03125), (-0.2383, 0.01326, 0.03125)], [], [(0, 10, 9, 2), (2, 9, 11, 3), (3, 11, 12, 4), (4, 12, 13, 5), (5, 13, 14, 6), (6, 14, 15, 7), (7, 15, 16, 8), (8, 16, 10, 0), (1, 9, 10), (1, 11, 9), (1, 12, 11), (1, 13, 12), (1, 14, 13), (1, 15, 14), (1, 16, 15), (1, 10, 16), (17, 27, 26, 19), (19, 26, 28, 20), (20, 28, 29, 21), (21, 29, 30, 22), (22, 30, 31, 23), (23, 31, 32, 24), (24, 32, 33, 25), (25, 33, 27, 17), (18, 26, 27), (18, 28, 26), (18, 29, 28), (18, 30, 29), (18, 31, 30), (18, 32, 31), (18, 33, 32), (18, 27, 33), (34, 44, 43, 36), (36, 43, 45, 37), (37, 45, 46, 38), (38, 46, 47, 39), (39, 47, 48, 40), (40, 48, 49, 41), (41, 49, 50, 42), (42, 50, 44, 34), (35, 43, 44), (35, 45, 43), (35, 46, 45), (35, 47, 46), (35, 48, 47), (35, 49, 48), (35, 50, 49), (35, 44, 50)])
me_cylinder.polygons.foreach_set('use_smooth', [True] * 48)
_uv = me_cylinder.uv_layers.new(name='UVMap')
_uv.uv.foreach_set('vector', [0.618, 0.848, 0.6171, 0.8421, 0.6228, 0.8424, 0.6213, 0.8481, 0.6275, 0.8459, 0.6228, 0.8424, 0.6269, 0.8386, 0.63, 0.8436, 0.6328, 0.8376, 0.6269, 0.8386, 0.6271, 0.8329, 0.6329, 0.8344, 0.6306, 0.8282, 0.6271, 0.8329, 0.6233, 0.8288, 0.6284, 0.8257, 0.6224, 0.8229, 0.6233, 0.8288, 0.6177, 0.8285, 0.6191, 0.8228, 0.6129, 0.825, 0.6177, 0.8285, 0.6136, 0.8323, 0.6105, 0.8273, 0.6077, 0.8333, 0.6136, 0.8323, 0.6133, 0.838, 0.6076, 0.8365, 0.6098, 0.8427, 0.6133, 0.838, 0.6171, 0.8421, 0.6121, 0.8452, 0.6202, 0.8354, 0.6228, 0.8424, 0.6171, 0.8421, 0.6202, 0.8354, 0.6269, 0.8386, 0.6228, 0.8424, 0.6202, 0.8354, 0.6271, 0.8329, 0.6269, 0.8386, 0.6202, 0.8354, 0.6233, 0.8288, 0.6271, 0.8329, 0.6202, 0.8354, 0.6177, 0.8285, 0.6233, 0.8288, 0.6202, 0.8354, 0.6136, 0.8323, 0.6177, 0.8285, 0.6202, 0.8354, 0.6133, 0.838, 0.6136, 0.8323, 0.6202, 0.8354, 0.6171, 0.8421, 0.6133, 0.838, 0.618, 0.848, 0.6171, 0.8421, 0.6228, 0.8424, 0.6213, 0.8481, 0.6275, 0.8459, 0.6228, 0.8424, 0.6269, 0.8386, 0.63, 0.8436, 0.6328, 0.8376, 0.6269, 0.8386, 0.6271, 0.8329, 0.6329, 0.8344, 0.6306, 0.8282, 0.6271, 0.8329, 0.6233, 0.8288, 0.6284, 0.8257, 0.6224, 0.8229, 0.6233, 0.8288, 0.6177, 0.8285, 0.6191, 0.8228, 0.6129, 0.825, 0.6177, 0.8285, 0.6136, 0.8323, 0.6105, 0.8273, 0.6077, 0.8333, 0.6136, 0.8323, 0.6133, 0.838, 0.6076, 0.8365, 0.6098, 0.8427, 0.6133, 0.838, 0.6171, 0.8421, 0.6121, 0.8452, 0.6202, 0.8354, 0.6228, 0.8424, 0.6171, 0.8421, 0.6202, 0.8354, 0.6269, 0.8386, 0.6228, 0.8424, 0.6202, 0.8354, 0.6271, 0.8329, 0.6269, 0.8386, 0.6202, 0.8354, 0.6233, 0.8288, 0.6271, 0.8329, 0.6202, 0.8354, 0.6177, 0.8285, 0.6233, 0.8288, 0.6202, 0.8354, 0.6136, 0.8323, 0.6177, 0.8285, 0.6202, 0.8354, 0.6133, 0.838, 0.6136, 0.8323, 0.6202, 0.8354, 0.6171, 0.8421, 0.6133, 0.838, 0.618, 0.848, 0.6171, 0.8421, 0.6228, 0.8424, 0.6213, 0.8481, 0.6275, 0.8459, 0.6228, 0.8424, 0.6269, 0.8386, 0.63, 0.8436, 0.6328, 0.8376, 0.6269, 0.8386, 0.6271, 0.8329, 0.6329, 0.8344, 0.6306, 0.8282, 0.6271, 0.8329, 0.6233, 0.8288, 0.6284, 0.8257, 0.6224, 0.8229, 0.6233, 0.8288, 0.6177, 0.8285, 0.6191, 0.8228, 0.6129, 0.825, 0.6177, 0.8285, 0.6136, 0.8323, 0.6105, 0.8273, 0.6077, 0.8333, 0.6136, 0.8323, 0.6133, 0.838, 0.6076, 0.8365, 0.6098, 0.8427, 0.6133, 0.838, 0.6171, 0.8421, 0.6121, 0.8452, 0.6202, 0.8354, 0.6228, 0.8424, 0.6171, 0.8421, 0.6202, 0.8354, 0.6269, 0.8386, 0.6228, 0.8424, 0.6202, 0.8354, 0.6271, 0.8329, 0.6269, 0.8386, 0.6202, 0.8354, 0.6233, 0.8288, 0.6271, 0.8329, 0.6202, 0.8354, 0.6177, 0.8285, 0.6233, 0.8288, 0.6202, 0.8354, 0.6136, 0.8323, 0.6177, 0.8285, 0.6202, 0.8354, 0.6133, 0.838, 0.6136, 0.8323, 0.6202, 0.8354, 0.6171, 0.8421, 0.6133, 0.838])
me_cylinder.materials.append(mat_material)
me_cylinder.update()

# ---- objects
ob_mesh = bpy.data.objects.new('mesh', me_mesh1)
ob_cap = bpy.data.objects.new('cap', me_cylinder)

# ---- transforms, parenting, visibility, modifiers, constraints
ob_mesh.location = (0.0, 0.0, 0.0)
ob_cap.location = (0.0, 0.0, 0.0)
_m = ob_cap.modifiers.new('Auto Smooth', 'NODES')
_m.node_group = ng_auto_smooth
_gi = [s.identifier for s in ng_auto_smooth.interface.items_tree if s.item_type == 'SOCKET' and s.in_out == 'INPUT']
_m[_gi[1]] = 1.047  # Angle

# ---- collection membership
col_collection.objects.link(ob_mesh)
col_collection.objects.link(ob_cap)

# ---- scene / render settings (as saved in the file)
scene.frame_start = 1; scene.frame_end = 250; scene.frame_set(1)
scene.render.engine = 'CYCLES'
scene.cycles.sampling_pattern = 'TABULATED_SOBOL'
scene.cycles.use_light_tree = False
scene.cycles.bake_type = 'AO'
scene.view_settings.view_transform = 'Filmic'
bpy.context.view_layer.update()

# ---- added for rendering (the .blend has no active camera and no usable light): camera, sun
cam_auto = bpy.data.cameras.new('AutoCamera')
cam_auto.lens = 50.0
cam_auto.sensor_width = 36.0
cam_auto.clip_end = 1000.0
ob_auto_camera = bpy.data.objects.new('AutoCamera', cam_auto)
scene.collection.objects.link(ob_auto_camera)
ob_auto_camera.location = (1.23213, -1.47855, 0.985701)
ob_auto_camera.rotation_euler = (1.09748, -7.21219e-08, 0.694738)
scene.camera = ob_auto_camera
light_auto_sun = bpy.data.lights.new('AutoSun', 'SUN')
light_auto_sun.energy = 3.0
light_auto_sun.angle = 0.0523599
ob_auto_sun = bpy.data.objects.new('AutoSun', light_auto_sun)
scene.collection.objects.link(ob_auto_sun)
ob_auto_sun.rotation_euler = (0.872665, 0.174533, 0.523599)
bpy.context.view_layer.update()

